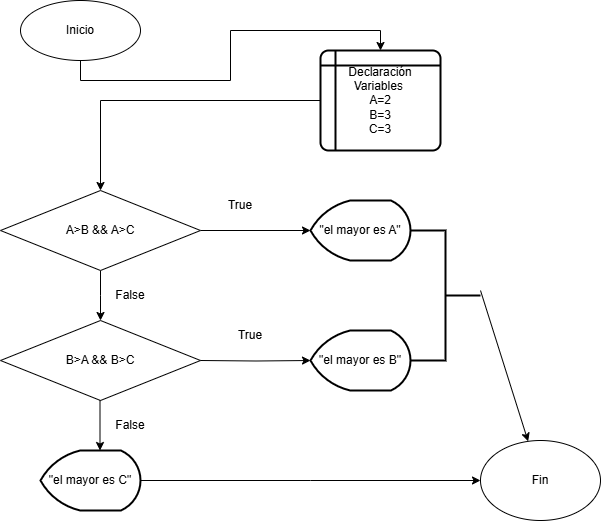

The diagram above was exported from draw.io. Its source (the exported page's mxGraphModel, read from the mxfile embedded in the PNG):
<mxGraphModel dx="1042" dy="527" grid="1" gridSize="10" guides="1" tooltips="1" connect="1" arrows="1" fold="1" page="1" pageScale="1" pageWidth="827" pageHeight="1169" math="0" shadow="0">
  <root>
    <mxCell id="0" />
    <mxCell id="1" parent="0" />
    <mxCell id="ie66Lt9qZxAXa38Iy2FV-4" style="edgeStyle=orthogonalEdgeStyle;rounded=0;orthogonalLoop=1;jettySize=auto;html=1;exitX=0.5;exitY=1;exitDx=0;exitDy=0;entryX=0.5;entryY=0;entryDx=0;entryDy=0;" edge="1" parent="1" source="ie66Lt9qZxAXa38Iy2FV-1" target="ie66Lt9qZxAXa38Iy2FV-2">
      <mxGeometry relative="1" as="geometry" />
    </mxCell>
    <mxCell id="ie66Lt9qZxAXa38Iy2FV-1" value="Inicio" style="ellipse;whiteSpace=wrap;html=1;" vertex="1" parent="1">
      <mxGeometry x="90" y="70" width="120" height="60" as="geometry" />
    </mxCell>
    <mxCell id="ie66Lt9qZxAXa38Iy2FV-9" style="edgeStyle=orthogonalEdgeStyle;rounded=0;orthogonalLoop=1;jettySize=auto;html=1;entryX=0.5;entryY=0;entryDx=0;entryDy=0;" edge="1" parent="1" source="ie66Lt9qZxAXa38Iy2FV-2" target="ie66Lt9qZxAXa38Iy2FV-5">
      <mxGeometry relative="1" as="geometry" />
    </mxCell>
    <mxCell id="ie66Lt9qZxAXa38Iy2FV-2" value="&lt;div&gt;Declaración Variables&amp;nbsp;&lt;/div&gt;A=2&lt;div&gt;B=3&lt;/div&gt;&lt;div&gt;C=3&lt;/div&gt;" style="shape=internalStorage;whiteSpace=wrap;html=1;dx=15;dy=15;rounded=1;arcSize=8;strokeWidth=2;" vertex="1" parent="1">
      <mxGeometry x="390" y="120" width="120" height="100" as="geometry" />
    </mxCell>
    <mxCell id="ie66Lt9qZxAXa38Iy2FV-6" style="edgeStyle=orthogonalEdgeStyle;rounded=0;orthogonalLoop=1;jettySize=auto;html=1;entryX=0;entryY=0.5;entryDx=0;entryDy=0;entryPerimeter=0;" edge="1" parent="1" source="ie66Lt9qZxAXa38Iy2FV-5" target="ie66Lt9qZxAXa38Iy2FV-7">
      <mxGeometry relative="1" as="geometry">
        <mxPoint x="370" y="300" as="targetPoint" />
      </mxGeometry>
    </mxCell>
    <mxCell id="ie66Lt9qZxAXa38Iy2FV-10" style="edgeStyle=orthogonalEdgeStyle;rounded=0;orthogonalLoop=1;jettySize=auto;html=1;exitX=0.5;exitY=1;exitDx=0;exitDy=0;" edge="1" parent="1" source="ie66Lt9qZxAXa38Iy2FV-5">
      <mxGeometry relative="1" as="geometry">
        <mxPoint x="170" y="390" as="targetPoint" />
      </mxGeometry>
    </mxCell>
    <mxCell id="ie66Lt9qZxAXa38Iy2FV-5" value="A&amp;gt;B &amp;amp;&amp;amp; A&amp;gt;C" style="rhombus;whiteSpace=wrap;html=1;" vertex="1" parent="1">
      <mxGeometry x="70" y="260" width="200" height="80" as="geometry" />
    </mxCell>
    <mxCell id="ie66Lt9qZxAXa38Iy2FV-7" value="&quot;el mayor es A&quot;" style="strokeWidth=2;html=1;shape=mxgraph.flowchart.display;whiteSpace=wrap;" vertex="1" parent="1">
      <mxGeometry x="380" y="270" width="100" height="60" as="geometry" />
    </mxCell>
    <mxCell id="ie66Lt9qZxAXa38Iy2FV-11" style="edgeStyle=orthogonalEdgeStyle;rounded=0;orthogonalLoop=1;jettySize=auto;html=1;exitX=0.5;exitY=1;exitDx=0;exitDy=0;" edge="1" parent="1">
      <mxGeometry relative="1" as="geometry">
        <mxPoint x="169.5" y="520" as="targetPoint" />
        <mxPoint x="169.5" y="470" as="sourcePoint" />
      </mxGeometry>
    </mxCell>
    <mxCell id="ie66Lt9qZxAXa38Iy2FV-12" value="B&amp;gt;A &amp;amp;&amp;amp; B&amp;gt;C" style="rhombus;whiteSpace=wrap;html=1;" vertex="1" parent="1">
      <mxGeometry x="70" y="390" width="200" height="80" as="geometry" />
    </mxCell>
    <mxCell id="ie66Lt9qZxAXa38Iy2FV-13" value="&quot;el mayor es B&quot;" style="strokeWidth=2;html=1;shape=mxgraph.flowchart.display;whiteSpace=wrap;" vertex="1" parent="1">
      <mxGeometry x="380" y="400" width="100" height="60" as="geometry" />
    </mxCell>
    <mxCell id="ie66Lt9qZxAXa38Iy2FV-14" style="edgeStyle=orthogonalEdgeStyle;rounded=0;orthogonalLoop=1;jettySize=auto;html=1;entryX=0;entryY=0.5;entryDx=0;entryDy=0;entryPerimeter=0;" edge="1" parent="1" target="ie66Lt9qZxAXa38Iy2FV-13">
      <mxGeometry relative="1" as="geometry">
        <mxPoint x="370" y="430" as="targetPoint" />
        <mxPoint x="270" y="430" as="sourcePoint" />
      </mxGeometry>
    </mxCell>
    <mxCell id="ie66Lt9qZxAXa38Iy2FV-19" style="edgeStyle=orthogonalEdgeStyle;rounded=0;orthogonalLoop=1;jettySize=auto;html=1;exitX=1;exitY=0.5;exitDx=0;exitDy=0;exitPerimeter=0;" edge="1" parent="1" source="ie66Lt9qZxAXa38Iy2FV-15">
      <mxGeometry relative="1" as="geometry">
        <mxPoint x="550" y="550" as="targetPoint" />
      </mxGeometry>
    </mxCell>
    <mxCell id="ie66Lt9qZxAXa38Iy2FV-15" value="&quot;el mayor es C&quot;" style="strokeWidth=2;html=1;shape=mxgraph.flowchart.display;whiteSpace=wrap;" vertex="1" parent="1">
      <mxGeometry x="110" y="520" width="100" height="60" as="geometry" />
    </mxCell>
    <mxCell id="ie66Lt9qZxAXa38Iy2FV-16" value="" style="strokeWidth=2;html=1;shape=mxgraph.flowchart.annotation_2;align=left;labelPosition=right;pointerEvents=1;direction=west;" vertex="1" parent="1">
      <mxGeometry x="480" y="300" width="70" height="130" as="geometry" />
    </mxCell>
    <mxCell id="ie66Lt9qZxAXa38Iy2FV-20" value="" style="endArrow=classic;html=1;rounded=0;" edge="1" parent="1" target="ie66Lt9qZxAXa38Iy2FV-21">
      <mxGeometry width="50" height="50" relative="1" as="geometry">
        <mxPoint x="550" y="360" as="sourcePoint" />
        <mxPoint x="590" y="530" as="targetPoint" />
      </mxGeometry>
    </mxCell>
    <mxCell id="ie66Lt9qZxAXa38Iy2FV-21" value="Fin" style="ellipse;whiteSpace=wrap;html=1;" vertex="1" parent="1">
      <mxGeometry x="550" y="510" width="120" height="80" as="geometry" />
    </mxCell>
    <mxCell id="ie66Lt9qZxAXa38Iy2FV-22" value="True" style="text;html=1;align=center;verticalAlign=middle;whiteSpace=wrap;rounded=0;" vertex="1" parent="1">
      <mxGeometry x="280" y="260" width="60" height="30" as="geometry" />
    </mxCell>
    <mxCell id="ie66Lt9qZxAXa38Iy2FV-23" value="True" style="text;html=1;align=center;verticalAlign=middle;whiteSpace=wrap;rounded=0;" vertex="1" parent="1">
      <mxGeometry x="290" y="390" width="60" height="30" as="geometry" />
    </mxCell>
    <mxCell id="ie66Lt9qZxAXa38Iy2FV-24" value="False" style="text;html=1;align=center;verticalAlign=middle;whiteSpace=wrap;rounded=0;" vertex="1" parent="1">
      <mxGeometry x="170" y="480" width="60" height="30" as="geometry" />
    </mxCell>
    <mxCell id="ie66Lt9qZxAXa38Iy2FV-25" value="False" style="text;html=1;align=center;verticalAlign=middle;whiteSpace=wrap;rounded=0;" vertex="1" parent="1">
      <mxGeometry x="170" y="350" width="60" height="30" as="geometry" />
    </mxCell>
  </root>
</mxGraphModel>